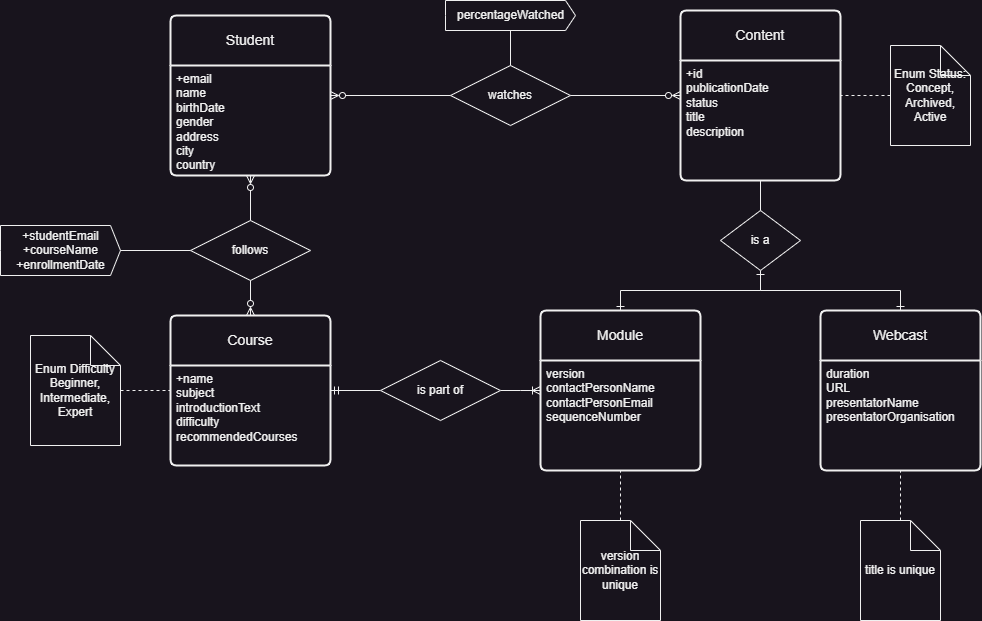

The diagram above was exported from draw.io. Its source (the exported page's mxGraphModel, read from the mxfile embedded in the PNG):
<mxGraphModel dx="1434" dy="957" grid="1" gridSize="10" guides="1" tooltips="1" connect="1" arrows="1" fold="1" page="1" pageScale="1" pageWidth="850" pageHeight="1100" math="0" shadow="0">
  <root>
    <mxCell id="0" />
    <mxCell id="1" parent="0" />
    <mxCell id="0hlwmC9jlCyuSMHxJwQ8-1" value="Webcast" style="swimlane;childLayout=stackLayout;horizontal=1;startSize=50;horizontalStack=0;rounded=1;fontSize=14;fontStyle=0;strokeWidth=2;resizeParent=0;resizeLast=1;shadow=0;dashed=0;align=center;arcSize=4;whiteSpace=wrap;html=1;" parent="1" vertex="1">
      <mxGeometry x="1160" y="530" width="160" height="160" as="geometry" />
    </mxCell>
    <mxCell id="0hlwmC9jlCyuSMHxJwQ8-2" value="&lt;div&gt;duration&lt;/div&gt;&lt;div&gt;URL&lt;/div&gt;&lt;div&gt;presentatorName&lt;/div&gt;&lt;div&gt;presentatorOrganisation&lt;/div&gt;" style="align=left;strokeColor=none;fillColor=none;spacingLeft=4;fontSize=12;verticalAlign=top;resizable=0;rotatable=0;part=1;html=1;" parent="0hlwmC9jlCyuSMHxJwQ8-1" vertex="1">
      <mxGeometry y="50" width="160" height="110" as="geometry" />
    </mxCell>
    <mxCell id="0hlwmC9jlCyuSMHxJwQ8-22" style="edgeStyle=orthogonalEdgeStyle;rounded=0;orthogonalLoop=1;jettySize=auto;html=1;endArrow=ERoneToMany;endFill=0;startArrow=none;startFill=0;" parent="1" source="0hlwmC9jlCyuSMHxJwQ8-33" target="0hlwmC9jlCyuSMHxJwQ8-9" edge="1">
      <mxGeometry relative="1" as="geometry">
        <Array as="points">
          <mxPoint x="860" y="610" />
          <mxPoint x="860" y="610" />
        </Array>
      </mxGeometry>
    </mxCell>
    <mxCell id="0hlwmC9jlCyuSMHxJwQ8-3" value="Course" style="swimlane;childLayout=stackLayout;horizontal=1;startSize=50;horizontalStack=0;rounded=1;fontSize=14;fontStyle=0;strokeWidth=2;resizeParent=0;resizeLast=1;shadow=0;dashed=0;align=center;arcSize=4;whiteSpace=wrap;html=1;" parent="1" vertex="1">
      <mxGeometry x="510" y="535" width="160" height="150" as="geometry" />
    </mxCell>
    <mxCell id="0hlwmC9jlCyuSMHxJwQ8-4" value="+name&lt;div&gt;subject&lt;/div&gt;&lt;div&gt;introductionText&lt;/div&gt;&lt;div&gt;difficulty&lt;/div&gt;&lt;div&gt;recommendedCourses&lt;/div&gt;" style="align=left;strokeColor=none;fillColor=none;spacingLeft=4;fontSize=12;verticalAlign=top;resizable=0;rotatable=0;part=1;html=1;" parent="0hlwmC9jlCyuSMHxJwQ8-3" vertex="1">
      <mxGeometry y="50" width="160" height="100" as="geometry" />
    </mxCell>
    <mxCell id="0hlwmC9jlCyuSMHxJwQ8-7" value="Content" style="swimlane;childLayout=stackLayout;horizontal=1;startSize=50;horizontalStack=0;rounded=1;fontSize=14;fontStyle=0;strokeWidth=2;resizeParent=0;resizeLast=1;shadow=0;dashed=0;align=center;arcSize=4;whiteSpace=wrap;html=1;" parent="1" vertex="1">
      <mxGeometry x="1020" y="230" width="160" height="170" as="geometry" />
    </mxCell>
    <mxCell id="0hlwmC9jlCyuSMHxJwQ8-8" value="+id&lt;div&gt;publicationDate&lt;/div&gt;&lt;div&gt;status&lt;/div&gt;&lt;div&gt;title&lt;br&gt;&lt;/div&gt;&lt;div&gt;description&lt;br&gt;&lt;/div&gt;" style="align=left;strokeColor=none;fillColor=none;spacingLeft=4;fontSize=12;verticalAlign=top;resizable=0;rotatable=0;part=1;html=1;" parent="0hlwmC9jlCyuSMHxJwQ8-7" vertex="1">
      <mxGeometry y="50" width="160" height="120" as="geometry" />
    </mxCell>
    <mxCell id="0hlwmC9jlCyuSMHxJwQ8-9" value="Module" style="swimlane;childLayout=stackLayout;horizontal=1;startSize=50;horizontalStack=0;rounded=1;fontSize=14;fontStyle=0;strokeWidth=2;resizeParent=0;resizeLast=1;shadow=0;dashed=0;align=center;arcSize=4;whiteSpace=wrap;html=1;" parent="1" vertex="1">
      <mxGeometry x="880" y="530" width="160" height="160" as="geometry" />
    </mxCell>
    <mxCell id="0hlwmC9jlCyuSMHxJwQ8-10" value="version&lt;div&gt;contactPersonName&lt;/div&gt;&lt;div&gt;contactPersonEmail&lt;/div&gt;&lt;div&gt;sequenceNumber&lt;/div&gt;" style="align=left;strokeColor=none;fillColor=none;spacingLeft=4;fontSize=12;verticalAlign=top;resizable=0;rotatable=0;part=1;html=1;" parent="0hlwmC9jlCyuSMHxJwQ8-9" vertex="1">
      <mxGeometry y="50" width="160" height="110" as="geometry" />
    </mxCell>
    <mxCell id="0hlwmC9jlCyuSMHxJwQ8-15" style="edgeStyle=orthogonalEdgeStyle;rounded=0;orthogonalLoop=1;jettySize=auto;html=1;endArrow=ERone;endFill=0;exitX=0.5;exitY=1;exitDx=0;exitDy=0;" parent="1" source="0hlwmC9jlCyuSMHxJwQ8-13" target="0hlwmC9jlCyuSMHxJwQ8-1" edge="1">
      <mxGeometry relative="1" as="geometry" />
    </mxCell>
    <mxCell id="0hlwmC9jlCyuSMHxJwQ8-16" style="edgeStyle=orthogonalEdgeStyle;rounded=0;orthogonalLoop=1;jettySize=auto;html=1;endArrow=ERone;endFill=0;startArrow=ERone;startFill=0;exitX=0.5;exitY=1;exitDx=0;exitDy=0;" parent="1" source="0hlwmC9jlCyuSMHxJwQ8-13" target="0hlwmC9jlCyuSMHxJwQ8-9" edge="1">
      <mxGeometry relative="1" as="geometry" />
    </mxCell>
    <mxCell id="0hlwmC9jlCyuSMHxJwQ8-13" value="is a" style="shape=rhombus;perimeter=rhombusPerimeter;whiteSpace=wrap;html=1;align=center;" parent="1" vertex="1">
      <mxGeometry x="1060" y="430" width="80" height="60" as="geometry" />
    </mxCell>
    <mxCell id="0hlwmC9jlCyuSMHxJwQ8-14" style="edgeStyle=orthogonalEdgeStyle;rounded=0;orthogonalLoop=1;jettySize=auto;html=1;endArrow=none;endFill=0;" parent="1" source="0hlwmC9jlCyuSMHxJwQ8-8" target="0hlwmC9jlCyuSMHxJwQ8-13" edge="1">
      <mxGeometry relative="1" as="geometry" />
    </mxCell>
    <mxCell id="0hlwmC9jlCyuSMHxJwQ8-18" style="edgeStyle=orthogonalEdgeStyle;rounded=0;orthogonalLoop=1;jettySize=auto;html=1;dashed=1;endArrow=none;endFill=0;" parent="1" source="0hlwmC9jlCyuSMHxJwQ8-17" target="0hlwmC9jlCyuSMHxJwQ8-7" edge="1">
      <mxGeometry relative="1" as="geometry">
        <Array as="points" />
      </mxGeometry>
    </mxCell>
    <mxCell id="0hlwmC9jlCyuSMHxJwQ8-17" value="&lt;div&gt;Enum Status:&lt;/div&gt;Concept,&lt;div&gt;Archived,&lt;/div&gt;&lt;div&gt;Active&lt;/div&gt;" style="shape=note;whiteSpace=wrap;html=1;backgroundOutline=1;darkOpacity=0.05;" parent="1" vertex="1">
      <mxGeometry x="1230" y="265" width="80" height="100" as="geometry" />
    </mxCell>
    <mxCell id="0hlwmC9jlCyuSMHxJwQ8-24" style="edgeStyle=orthogonalEdgeStyle;rounded=0;orthogonalLoop=1;jettySize=auto;html=1;endArrow=none;endFill=0;dashed=1;" parent="1" source="0hlwmC9jlCyuSMHxJwQ8-23" target="0hlwmC9jlCyuSMHxJwQ8-3" edge="1">
      <mxGeometry relative="1" as="geometry" />
    </mxCell>
    <mxCell id="0hlwmC9jlCyuSMHxJwQ8-23" value="&lt;div&gt;Enum&amp;nbsp;&lt;span style=&quot;background-color: initial;&quot;&gt;Difficulty&lt;/span&gt;&lt;/div&gt;Beginner,&lt;div&gt;Intermediate,&lt;/div&gt;&lt;div&gt;Expert&lt;/div&gt;" style="shape=note;whiteSpace=wrap;html=1;backgroundOutline=1;darkOpacity=0.05;" parent="1" vertex="1">
      <mxGeometry x="370" y="555" width="90" height="110" as="geometry" />
    </mxCell>
    <mxCell id="0hlwmC9jlCyuSMHxJwQ8-29" style="edgeStyle=orthogonalEdgeStyle;rounded=0;orthogonalLoop=1;jettySize=auto;html=1;endArrow=ERzeroToMany;endFill=0;startArrow=ERzeroToMany;startFill=0;" parent="1" source="0hlwmC9jlCyuSMHxJwQ8-27" target="0hlwmC9jlCyuSMHxJwQ8-7" edge="1">
      <mxGeometry relative="1" as="geometry" />
    </mxCell>
    <mxCell id="0hlwmC9jlCyuSMHxJwQ8-36" style="edgeStyle=orthogonalEdgeStyle;rounded=0;orthogonalLoop=1;jettySize=auto;html=1;endArrow=ERzeroToMany;endFill=0;startArrow=ERzeroToMany;startFill=0;" parent="1" source="0hlwmC9jlCyuSMHxJwQ8-27" target="0hlwmC9jlCyuSMHxJwQ8-3" edge="1">
      <mxGeometry relative="1" as="geometry" />
    </mxCell>
    <mxCell id="0hlwmC9jlCyuSMHxJwQ8-27" value="Student" style="swimlane;childLayout=stackLayout;horizontal=1;startSize=50;horizontalStack=0;rounded=1;fontSize=14;fontStyle=0;strokeWidth=2;resizeParent=0;resizeLast=1;shadow=0;dashed=0;align=center;arcSize=4;whiteSpace=wrap;html=1;" parent="1" vertex="1">
      <mxGeometry x="510" y="235" width="160" height="160" as="geometry" />
    </mxCell>
    <mxCell id="0hlwmC9jlCyuSMHxJwQ8-28" value="+email&lt;div&gt;name&lt;/div&gt;&lt;div&gt;birthDate&lt;/div&gt;&lt;div&gt;gender&lt;/div&gt;&lt;div&gt;address&lt;/div&gt;&lt;div&gt;city&lt;/div&gt;&lt;div&gt;country&lt;/div&gt;" style="align=left;strokeColor=none;fillColor=none;spacingLeft=4;fontSize=12;verticalAlign=top;resizable=0;rotatable=0;part=1;html=1;" parent="0hlwmC9jlCyuSMHxJwQ8-27" vertex="1">
      <mxGeometry y="50" width="160" height="110" as="geometry" />
    </mxCell>
    <mxCell id="0hlwmC9jlCyuSMHxJwQ8-30" value="watches" style="shape=rhombus;perimeter=rhombusPerimeter;whiteSpace=wrap;html=1;align=center;" parent="1" vertex="1">
      <mxGeometry x="790" y="285" width="120" height="60" as="geometry" />
    </mxCell>
    <mxCell id="0hlwmC9jlCyuSMHxJwQ8-32" style="edgeStyle=orthogonalEdgeStyle;rounded=0;orthogonalLoop=1;jettySize=auto;html=1;endArrow=none;endFill=0;" parent="1" source="0hlwmC9jlCyuSMHxJwQ8-31" target="0hlwmC9jlCyuSMHxJwQ8-30" edge="1">
      <mxGeometry relative="1" as="geometry" />
    </mxCell>
    <mxCell id="0hlwmC9jlCyuSMHxJwQ8-31" value="percentageWatched" style="html=1;shadow=0;dashed=0;align=center;verticalAlign=middle;shape=mxgraph.arrows2.arrow;dy=0;dx=10;notch=0;" parent="1" vertex="1">
      <mxGeometry x="785" y="220" width="130" height="30" as="geometry" />
    </mxCell>
    <mxCell id="0hlwmC9jlCyuSMHxJwQ8-34" value="" style="edgeStyle=orthogonalEdgeStyle;rounded=0;orthogonalLoop=1;jettySize=auto;html=1;endArrow=none;endFill=0;startArrow=ERmandOne;startFill=0;" parent="1" source="0hlwmC9jlCyuSMHxJwQ8-3" target="0hlwmC9jlCyuSMHxJwQ8-33" edge="1">
      <mxGeometry relative="1" as="geometry">
        <mxPoint x="571" y="610" as="sourcePoint" />
        <mxPoint x="880" y="610" as="targetPoint" />
      </mxGeometry>
    </mxCell>
    <mxCell id="0hlwmC9jlCyuSMHxJwQ8-33" value="is part of" style="shape=rhombus;perimeter=rhombusPerimeter;whiteSpace=wrap;html=1;align=center;" parent="1" vertex="1">
      <mxGeometry x="720" y="580" width="120" height="60" as="geometry" />
    </mxCell>
    <mxCell id="0hlwmC9jlCyuSMHxJwQ8-38" style="edgeStyle=orthogonalEdgeStyle;rounded=0;orthogonalLoop=1;jettySize=auto;html=1;endArrow=none;endFill=0;" parent="1" source="0hlwmC9jlCyuSMHxJwQ8-35" target="0hlwmC9jlCyuSMHxJwQ8-37" edge="1">
      <mxGeometry relative="1" as="geometry" />
    </mxCell>
    <mxCell id="0hlwmC9jlCyuSMHxJwQ8-35" value="+studentEmail&lt;div&gt;+courseName&lt;/div&gt;&lt;div&gt;+enrollmentDate&lt;/div&gt;" style="html=1;shadow=0;dashed=0;align=center;verticalAlign=middle;shape=mxgraph.arrows2.arrow;dy=0;dx=10;notch=0;" parent="1" vertex="1">
      <mxGeometry x="340" y="445" width="120" height="50" as="geometry" />
    </mxCell>
    <mxCell id="0hlwmC9jlCyuSMHxJwQ8-37" value="follows" style="shape=rhombus;perimeter=rhombusPerimeter;whiteSpace=wrap;html=1;align=center;" parent="1" vertex="1">
      <mxGeometry x="530" y="440" width="120" height="60" as="geometry" />
    </mxCell>
    <mxCell id="0hlwmC9jlCyuSMHxJwQ8-48" style="edgeStyle=orthogonalEdgeStyle;rounded=0;orthogonalLoop=1;jettySize=auto;html=1;dashed=1;endArrow=none;endFill=0;" parent="1" source="0hlwmC9jlCyuSMHxJwQ8-40" target="0hlwmC9jlCyuSMHxJwQ8-1" edge="1">
      <mxGeometry relative="1" as="geometry" />
    </mxCell>
    <mxCell id="0hlwmC9jlCyuSMHxJwQ8-40" value="title is unique" style="shape=note;whiteSpace=wrap;html=1;backgroundOutline=1;darkOpacity=0.05;" parent="1" vertex="1">
      <mxGeometry x="1200" y="740" width="80" height="100" as="geometry" />
    </mxCell>
    <mxCell id="0hlwmC9jlCyuSMHxJwQ8-47" style="edgeStyle=orthogonalEdgeStyle;rounded=0;orthogonalLoop=1;jettySize=auto;html=1;dashed=1;endArrow=none;endFill=0;" parent="1" source="0hlwmC9jlCyuSMHxJwQ8-42" target="0hlwmC9jlCyuSMHxJwQ8-9" edge="1">
      <mxGeometry relative="1" as="geometry" />
    </mxCell>
    <mxCell id="0hlwmC9jlCyuSMHxJwQ8-42" value="version combination is unique" style="shape=note;whiteSpace=wrap;html=1;backgroundOutline=1;darkOpacity=0.05;" parent="1" vertex="1">
      <mxGeometry x="920" y="740" width="80" height="100" as="geometry" />
    </mxCell>
  </root>
</mxGraphModel>